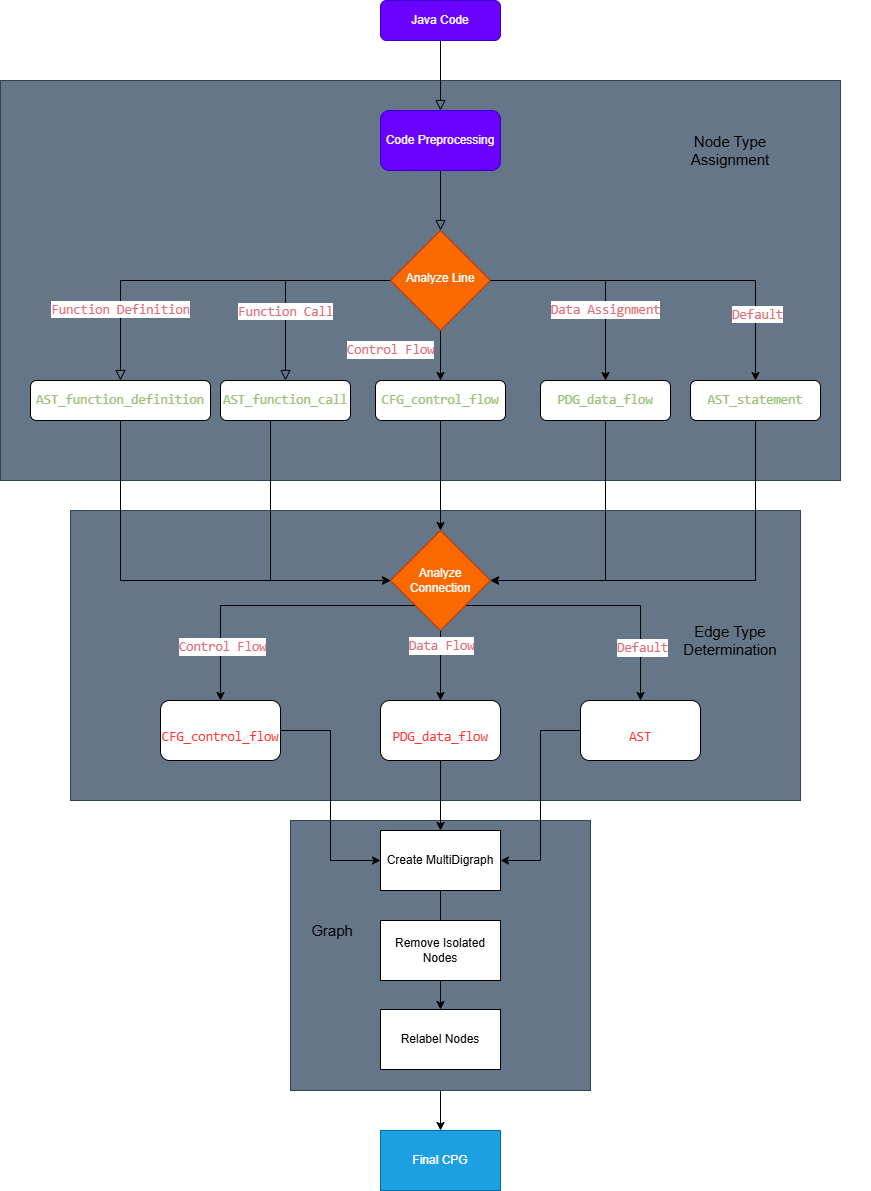

The diagram above was exported from draw.io. Its source (the exported page's mxGraphModel, read from the mxfile embedded in the PNG):
<mxGraphModel dx="1434" dy="818" grid="1" gridSize="10" guides="1" tooltips="1" connect="1" arrows="1" fold="1" page="1" pageScale="1" pageWidth="827" pageHeight="1169" math="0" shadow="0">
  <root>
    <mxCell id="WIyWlLk6GJQsqaUBKTNV-0" />
    <mxCell id="WIyWlLk6GJQsqaUBKTNV-1" parent="WIyWlLk6GJQsqaUBKTNV-0" />
    <mxCell id="u6o-N4QN6LE0VlomHU3u-54" value="" style="edgeStyle=orthogonalEdgeStyle;rounded=0;orthogonalLoop=1;jettySize=auto;html=1;" edge="1" parent="WIyWlLk6GJQsqaUBKTNV-1" source="u6o-N4QN6LE0VlomHU3u-52" target="u6o-N4QN6LE0VlomHU3u-48">
      <mxGeometry relative="1" as="geometry" />
    </mxCell>
    <mxCell id="u6o-N4QN6LE0VlomHU3u-52" value="" style="rounded=0;whiteSpace=wrap;html=1;fillColor=#647687;fontColor=#ffffff;strokeColor=#314354;" vertex="1" parent="WIyWlLk6GJQsqaUBKTNV-1">
      <mxGeometry x="290" y="920" width="300" height="270" as="geometry" />
    </mxCell>
    <mxCell id="u6o-N4QN6LE0VlomHU3u-43" value="" style="rounded=0;whiteSpace=wrap;html=1;fillColor=#647687;fontColor=#ffffff;strokeColor=#314354;" vertex="1" parent="WIyWlLk6GJQsqaUBKTNV-1">
      <mxGeometry x="70" y="610" width="730" height="290" as="geometry" />
    </mxCell>
    <mxCell id="u6o-N4QN6LE0VlomHU3u-24" value="" style="rounded=0;whiteSpace=wrap;html=1;align=right;fillColor=#647687;fontColor=#ffffff;strokeColor=#314354;" vertex="1" parent="WIyWlLk6GJQsqaUBKTNV-1">
      <mxGeometry y="180" width="840" height="400" as="geometry" />
    </mxCell>
    <mxCell id="WIyWlLk6GJQsqaUBKTNV-2" value="" style="rounded=0;html=1;jettySize=auto;orthogonalLoop=1;fontSize=11;endArrow=block;endFill=0;endSize=8;strokeWidth=1;shadow=0;labelBackgroundColor=none;edgeStyle=orthogonalEdgeStyle;entryX=0.5;entryY=0;entryDx=0;entryDy=0;" parent="WIyWlLk6GJQsqaUBKTNV-1" source="WIyWlLk6GJQsqaUBKTNV-3" target="u6o-N4QN6LE0VlomHU3u-0" edge="1">
      <mxGeometry relative="1" as="geometry">
        <mxPoint x="220" y="170" as="targetPoint" />
      </mxGeometry>
    </mxCell>
    <mxCell id="WIyWlLk6GJQsqaUBKTNV-3" value="Java Code" style="rounded=1;whiteSpace=wrap;html=1;fontSize=12;glass=0;strokeWidth=1;shadow=0;fillColor=#6a00ff;fontColor=#ffffff;strokeColor=#3700CC;" parent="WIyWlLk6GJQsqaUBKTNV-1" vertex="1">
      <mxGeometry x="380" y="100" width="120" height="40" as="geometry" />
    </mxCell>
    <mxCell id="WIyWlLk6GJQsqaUBKTNV-4" value="" style="rounded=0;html=1;jettySize=auto;orthogonalLoop=1;fontSize=11;endArrow=block;endFill=0;endSize=8;strokeWidth=1;shadow=0;labelBackgroundColor=none;edgeStyle=orthogonalEdgeStyle;exitX=0.5;exitY=1;exitDx=0;exitDy=0;" parent="WIyWlLk6GJQsqaUBKTNV-1" source="u6o-N4QN6LE0VlomHU3u-0" target="WIyWlLk6GJQsqaUBKTNV-10" edge="1">
      <mxGeometry y="20" relative="1" as="geometry">
        <mxPoint as="offset" />
        <mxPoint x="360" y="260" as="sourcePoint" />
      </mxGeometry>
    </mxCell>
    <mxCell id="WIyWlLk6GJQsqaUBKTNV-8" value="&lt;span style=&quot;color: rgb(224, 108, 117); font-family: &amp;quot;Fira Code&amp;quot;, &amp;quot;Fira Mono&amp;quot;, Menlo, Consolas, &amp;quot;DejaVu Sans Mono&amp;quot;, monospace; font-size: 14px; letter-spacing: -0.4px; text-align: left; white-space-collapse: preserve; background-color: rgb(255, 255, 255);&quot;&gt;Function Definition&lt;/span&gt;" style="rounded=0;html=1;jettySize=auto;orthogonalLoop=1;fontSize=11;endArrow=block;endFill=0;endSize=8;strokeWidth=1;shadow=0;labelBackgroundColor=none;edgeStyle=orthogonalEdgeStyle;" parent="WIyWlLk6GJQsqaUBKTNV-1" source="WIyWlLk6GJQsqaUBKTNV-10" target="WIyWlLk6GJQsqaUBKTNV-11" edge="1">
      <mxGeometry x="0.6216" relative="1" as="geometry">
        <mxPoint as="offset" />
      </mxGeometry>
    </mxCell>
    <mxCell id="WIyWlLk6GJQsqaUBKTNV-9" value="&lt;span style=&quot;color: rgb(224, 108, 117); font-family: &amp;quot;Fira Code&amp;quot;, &amp;quot;Fira Mono&amp;quot;, Menlo, Consolas, &amp;quot;DejaVu Sans Mono&amp;quot;, monospace; font-size: 14px; letter-spacing: -0.4px; text-align: left; white-space-collapse: preserve; background-color: rgb(255, 255, 255);&quot;&gt;Function Call&lt;/span&gt;" style="edgeStyle=orthogonalEdgeStyle;rounded=0;html=1;jettySize=auto;orthogonalLoop=1;fontSize=11;endArrow=block;endFill=0;endSize=8;strokeWidth=1;shadow=0;labelBackgroundColor=none;" parent="WIyWlLk6GJQsqaUBKTNV-1" source="WIyWlLk6GJQsqaUBKTNV-10" target="WIyWlLk6GJQsqaUBKTNV-12" edge="1">
      <mxGeometry x="0.3366" relative="1" as="geometry">
        <mxPoint as="offset" />
      </mxGeometry>
    </mxCell>
    <mxCell id="u6o-N4QN6LE0VlomHU3u-5" value="&lt;span style=&quot;color: rgb(224, 108, 117); font-family: &amp;quot;Fira Code&amp;quot;, &amp;quot;Fira Mono&amp;quot;, Menlo, Consolas, &amp;quot;DejaVu Sans Mono&amp;quot;, monospace; font-size: 14px; letter-spacing: -0.4px; text-align: left; white-space-collapse: preserve; background-color: rgb(255, 255, 255);&quot;&gt;Control Flow&lt;/span&gt;" style="edgeStyle=orthogonalEdgeStyle;rounded=0;orthogonalLoop=1;jettySize=auto;html=1;entryX=0.5;entryY=0;entryDx=0;entryDy=0;" edge="1" parent="WIyWlLk6GJQsqaUBKTNV-1" source="WIyWlLk6GJQsqaUBKTNV-10" target="u6o-N4QN6LE0VlomHU3u-7">
      <mxGeometry x="-0.2" y="-50" relative="1" as="geometry">
        <mxPoint x="510" y="490" as="targetPoint" />
        <mxPoint as="offset" />
      </mxGeometry>
    </mxCell>
    <mxCell id="u6o-N4QN6LE0VlomHU3u-21" style="edgeStyle=orthogonalEdgeStyle;rounded=0;orthogonalLoop=1;jettySize=auto;html=1;exitX=1;exitY=0.5;exitDx=0;exitDy=0;entryX=0.5;entryY=0;entryDx=0;entryDy=0;" edge="1" parent="WIyWlLk6GJQsqaUBKTNV-1" source="WIyWlLk6GJQsqaUBKTNV-10" target="u6o-N4QN6LE0VlomHU3u-10">
      <mxGeometry relative="1" as="geometry" />
    </mxCell>
    <mxCell id="u6o-N4QN6LE0VlomHU3u-29" style="edgeStyle=orthogonalEdgeStyle;rounded=0;orthogonalLoop=1;jettySize=auto;html=1;entryX=0.5;entryY=0;entryDx=0;entryDy=0;" edge="1" parent="WIyWlLk6GJQsqaUBKTNV-1" source="WIyWlLk6GJQsqaUBKTNV-10" target="u6o-N4QN6LE0VlomHU3u-28">
      <mxGeometry relative="1" as="geometry" />
    </mxCell>
    <mxCell id="WIyWlLk6GJQsqaUBKTNV-10" value="&lt;font color=&quot;#ffffff&quot;&gt;Analyze Line&lt;/font&gt;" style="rhombus;whiteSpace=wrap;html=1;shadow=0;fontFamily=Helvetica;fontSize=12;align=center;strokeWidth=1;spacing=6;spacingTop=-4;fillColor=#fa6800;fontColor=#000000;strokeColor=#C73500;" parent="WIyWlLk6GJQsqaUBKTNV-1" vertex="1">
      <mxGeometry x="390" y="330" width="100" height="100" as="geometry" />
    </mxCell>
    <mxCell id="u6o-N4QN6LE0VlomHU3u-30" style="edgeStyle=orthogonalEdgeStyle;rounded=0;orthogonalLoop=1;jettySize=auto;html=1;exitX=0.5;exitY=1;exitDx=0;exitDy=0;entryX=0;entryY=0.5;entryDx=0;entryDy=0;" edge="1" parent="WIyWlLk6GJQsqaUBKTNV-1" source="WIyWlLk6GJQsqaUBKTNV-11" target="u6o-N4QN6LE0VlomHU3u-28">
      <mxGeometry relative="1" as="geometry" />
    </mxCell>
    <mxCell id="WIyWlLk6GJQsqaUBKTNV-11" value="&lt;span style=&quot;color: rgb(152, 195, 121); font-family: &amp;quot;Fira Code&amp;quot;, &amp;quot;Fira Mono&amp;quot;, Menlo, Consolas, &amp;quot;DejaVu Sans Mono&amp;quot;, monospace; font-size: 14px; letter-spacing: -0.4px; text-align: left; white-space: pre; background-color: rgb(255, 255, 255);&quot;&gt;AST_function_definition&lt;/span&gt;" style="rounded=1;whiteSpace=wrap;html=1;fontSize=12;glass=0;strokeWidth=1;shadow=0;" parent="WIyWlLk6GJQsqaUBKTNV-1" vertex="1">
      <mxGeometry x="30" y="480" width="180" height="40" as="geometry" />
    </mxCell>
    <mxCell id="u6o-N4QN6LE0VlomHU3u-31" style="edgeStyle=orthogonalEdgeStyle;rounded=0;orthogonalLoop=1;jettySize=auto;html=1;entryX=0;entryY=0.5;entryDx=0;entryDy=0;" edge="1" parent="WIyWlLk6GJQsqaUBKTNV-1" target="u6o-N4QN6LE0VlomHU3u-28">
      <mxGeometry relative="1" as="geometry">
        <mxPoint x="270" y="500" as="sourcePoint" />
        <mxPoint x="375" y="660" as="targetPoint" />
        <Array as="points">
          <mxPoint x="270" y="680" />
        </Array>
      </mxGeometry>
    </mxCell>
    <mxCell id="WIyWlLk6GJQsqaUBKTNV-12" value="&lt;span style=&quot;color: rgb(152, 195, 121); font-family: &amp;quot;Fira Code&amp;quot;, &amp;quot;Fira Mono&amp;quot;, Menlo, Consolas, &amp;quot;DejaVu Sans Mono&amp;quot;, monospace; font-size: 14px; letter-spacing: -0.4px; text-align: left; white-space: pre; background-color: rgb(255, 255, 255);&quot;&gt;AST_function_call&lt;/span&gt;" style="rounded=1;whiteSpace=wrap;html=1;fontSize=12;glass=0;strokeWidth=1;shadow=0;" parent="WIyWlLk6GJQsqaUBKTNV-1" vertex="1">
      <mxGeometry x="220" y="480" width="130" height="40" as="geometry" />
    </mxCell>
    <mxCell id="u6o-N4QN6LE0VlomHU3u-0" value="Code Preprocessing" style="rounded=1;whiteSpace=wrap;html=1;fillColor=#6a00ff;fontColor=#ffffff;strokeColor=#3700CC;" vertex="1" parent="WIyWlLk6GJQsqaUBKTNV-1">
      <mxGeometry x="380" y="210" width="120" height="60" as="geometry" />
    </mxCell>
    <mxCell id="u6o-N4QN6LE0VlomHU3u-7" value="&lt;span style=&quot;color: rgb(152, 195, 121); font-family: &amp;quot;Fira Code&amp;quot;, &amp;quot;Fira Mono&amp;quot;, Menlo, Consolas, &amp;quot;DejaVu Sans Mono&amp;quot;, monospace; font-size: 14px; letter-spacing: -0.4px; text-align: left; white-space: pre; background-color: rgb(255, 255, 255);&quot;&gt;CFG_control_flow&lt;/span&gt;" style="rounded=1;whiteSpace=wrap;html=1;fontSize=12;glass=0;strokeWidth=1;shadow=0;" vertex="1" parent="WIyWlLk6GJQsqaUBKTNV-1">
      <mxGeometry x="375" y="480" width="130" height="40" as="geometry" />
    </mxCell>
    <mxCell id="u6o-N4QN6LE0VlomHU3u-8" value="&lt;span style=&quot;color: rgb(224, 108, 117); font-family: &amp;quot;Fira Code&amp;quot;, &amp;quot;Fira Mono&amp;quot;, Menlo, Consolas, &amp;quot;DejaVu Sans Mono&amp;quot;, monospace; font-size: 14px; letter-spacing: -0.4px; text-align: left; white-space-collapse: preserve; background-color: rgb(255, 255, 255);&quot;&gt;Data Assignment&lt;/span&gt;" style="edgeStyle=orthogonalEdgeStyle;rounded=0;orthogonalLoop=1;jettySize=auto;html=1;entryX=0.5;entryY=0;entryDx=0;entryDy=0;exitX=1;exitY=0.5;exitDx=0;exitDy=0;" edge="1" parent="WIyWlLk6GJQsqaUBKTNV-1" target="u6o-N4QN6LE0VlomHU3u-9" source="WIyWlLk6GJQsqaUBKTNV-10">
      <mxGeometry x="0.3488" relative="1" as="geometry">
        <mxPoint x="675" y="490" as="targetPoint" />
        <mxPoint x="605" y="420" as="sourcePoint" />
        <mxPoint as="offset" />
        <Array as="points">
          <mxPoint x="605" y="380" />
        </Array>
      </mxGeometry>
    </mxCell>
    <mxCell id="u6o-N4QN6LE0VlomHU3u-32" style="edgeStyle=orthogonalEdgeStyle;rounded=0;orthogonalLoop=1;jettySize=auto;html=1;exitX=0.5;exitY=1;exitDx=0;exitDy=0;entryX=1;entryY=0.5;entryDx=0;entryDy=0;" edge="1" parent="WIyWlLk6GJQsqaUBKTNV-1" source="u6o-N4QN6LE0VlomHU3u-9" target="u6o-N4QN6LE0VlomHU3u-28">
      <mxGeometry relative="1" as="geometry" />
    </mxCell>
    <mxCell id="u6o-N4QN6LE0VlomHU3u-9" value="&lt;span style=&quot;color: rgb(152, 195, 121); font-family: &amp;quot;Fira Code&amp;quot;, &amp;quot;Fira Mono&amp;quot;, Menlo, Consolas, &amp;quot;DejaVu Sans Mono&amp;quot;, monospace; font-size: 14px; letter-spacing: -0.4px; text-align: left; white-space: pre; background-color: rgb(255, 255, 255);&quot;&gt;PDG_data_flow&lt;/span&gt;" style="rounded=1;whiteSpace=wrap;html=1;fontSize=12;glass=0;strokeWidth=1;shadow=0;" vertex="1" parent="WIyWlLk6GJQsqaUBKTNV-1">
      <mxGeometry x="540" y="480" width="130" height="40" as="geometry" />
    </mxCell>
    <mxCell id="u6o-N4QN6LE0VlomHU3u-33" style="edgeStyle=orthogonalEdgeStyle;rounded=0;orthogonalLoop=1;jettySize=auto;html=1;exitX=0.5;exitY=1;exitDx=0;exitDy=0;entryX=1;entryY=0.5;entryDx=0;entryDy=0;" edge="1" parent="WIyWlLk6GJQsqaUBKTNV-1" source="u6o-N4QN6LE0VlomHU3u-10" target="u6o-N4QN6LE0VlomHU3u-28">
      <mxGeometry relative="1" as="geometry" />
    </mxCell>
    <mxCell id="u6o-N4QN6LE0VlomHU3u-10" value="&lt;span style=&quot;color: rgb(152, 195, 121); font-family: &amp;quot;Fira Code&amp;quot;, &amp;quot;Fira Mono&amp;quot;, Menlo, Consolas, &amp;quot;DejaVu Sans Mono&amp;quot;, monospace; font-size: 14px; letter-spacing: -0.4px; text-align: left; white-space: pre; background-color: rgb(255, 255, 255);&quot;&gt;AST_statement&lt;/span&gt;" style="rounded=1;whiteSpace=wrap;html=1;fontSize=12;glass=0;strokeWidth=1;shadow=0;" vertex="1" parent="WIyWlLk6GJQsqaUBKTNV-1">
      <mxGeometry x="690" y="480" width="130" height="40" as="geometry" />
    </mxCell>
    <mxCell id="u6o-N4QN6LE0VlomHU3u-14" value="&lt;span style=&quot;color: rgb(224, 108, 117); font-family: &amp;quot;Fira Code&amp;quot;, &amp;quot;Fira Mono&amp;quot;, Menlo, Consolas, &amp;quot;DejaVu Sans Mono&amp;quot;, monospace; font-size: 14px; letter-spacing: -0.4px; white-space: pre; background-color: rgb(255, 255, 255);&quot;&gt;Default&lt;/span&gt;" style="text;whiteSpace=wrap;html=1;" vertex="1" parent="WIyWlLk6GJQsqaUBKTNV-1">
      <mxGeometry x="730" y="400" width="140" height="40" as="geometry" />
    </mxCell>
    <mxCell id="u6o-N4QN6LE0VlomHU3u-27" value="&lt;span style=&quot;font-size: 15px; text-align: right;&quot;&gt;Node Type Assignment&lt;/span&gt;" style="rounded=0;whiteSpace=wrap;html=1;opacity=0;" vertex="1" parent="WIyWlLk6GJQsqaUBKTNV-1">
      <mxGeometry x="670" y="220" width="120" height="60" as="geometry" />
    </mxCell>
    <mxCell id="u6o-N4QN6LE0VlomHU3u-37" style="edgeStyle=orthogonalEdgeStyle;rounded=0;orthogonalLoop=1;jettySize=auto;html=1;entryX=0.5;entryY=0;entryDx=0;entryDy=0;" edge="1" parent="WIyWlLk6GJQsqaUBKTNV-1" source="u6o-N4QN6LE0VlomHU3u-28" target="u6o-N4QN6LE0VlomHU3u-35">
      <mxGeometry relative="1" as="geometry" />
    </mxCell>
    <mxCell id="u6o-N4QN6LE0VlomHU3u-41" value="&lt;span style=&quot;color: rgb(224, 108, 117); font-family: &amp;quot;Fira Code&amp;quot;, &amp;quot;Fira Mono&amp;quot;, Menlo, Consolas, &amp;quot;DejaVu Sans Mono&amp;quot;, monospace; font-size: 14px; letter-spacing: -0.4px; text-align: left; white-space-collapse: preserve; background-color: rgb(255, 255, 255);&quot;&gt;Data Flow&lt;/span&gt;" style="edgeLabel;html=1;align=center;verticalAlign=middle;resizable=0;points=[];" vertex="1" connectable="0" parent="u6o-N4QN6LE0VlomHU3u-37">
      <mxGeometry x="-0.5714" relative="1" as="geometry">
        <mxPoint as="offset" />
      </mxGeometry>
    </mxCell>
    <mxCell id="u6o-N4QN6LE0VlomHU3u-38" style="edgeStyle=orthogonalEdgeStyle;rounded=0;orthogonalLoop=1;jettySize=auto;html=1;exitX=1;exitY=1;exitDx=0;exitDy=0;entryX=0.5;entryY=0;entryDx=0;entryDy=0;" edge="1" parent="WIyWlLk6GJQsqaUBKTNV-1" source="u6o-N4QN6LE0VlomHU3u-28" target="u6o-N4QN6LE0VlomHU3u-36">
      <mxGeometry relative="1" as="geometry" />
    </mxCell>
    <mxCell id="u6o-N4QN6LE0VlomHU3u-42" value="&lt;span style=&quot;color: rgb(224, 108, 117); font-family: &amp;quot;Fira Code&amp;quot;, &amp;quot;Fira Mono&amp;quot;, Menlo, Consolas, &amp;quot;DejaVu Sans Mono&amp;quot;, monospace; font-size: 14px; letter-spacing: -0.4px; text-align: left; white-space-collapse: preserve; background-color: rgb(255, 255, 255);&quot;&gt;Default&lt;/span&gt;" style="edgeLabel;html=1;align=center;verticalAlign=middle;resizable=0;points=[];" vertex="1" connectable="0" parent="u6o-N4QN6LE0VlomHU3u-38">
      <mxGeometry x="0.6074" y="1" relative="1" as="geometry">
        <mxPoint as="offset" />
      </mxGeometry>
    </mxCell>
    <mxCell id="u6o-N4QN6LE0VlomHU3u-39" style="edgeStyle=orthogonalEdgeStyle;rounded=0;orthogonalLoop=1;jettySize=auto;html=1;exitX=0;exitY=1;exitDx=0;exitDy=0;entryX=0.5;entryY=0;entryDx=0;entryDy=0;" edge="1" parent="WIyWlLk6GJQsqaUBKTNV-1" source="u6o-N4QN6LE0VlomHU3u-28" target="u6o-N4QN6LE0VlomHU3u-34">
      <mxGeometry relative="1" as="geometry" />
    </mxCell>
    <mxCell id="u6o-N4QN6LE0VlomHU3u-40" value="&lt;span style=&quot;color: rgb(224, 108, 117); font-family: &amp;quot;Fira Code&amp;quot;, &amp;quot;Fira Mono&amp;quot;, Menlo, Consolas, &amp;quot;DejaVu Sans Mono&amp;quot;, monospace; font-size: 14px; letter-spacing: -0.4px; text-align: left; white-space-collapse: preserve; background-color: rgb(255, 255, 255);&quot;&gt;Control Flow&lt;/span&gt;" style="edgeLabel;html=1;align=center;verticalAlign=middle;resizable=0;points=[];" vertex="1" connectable="0" parent="u6o-N4QN6LE0VlomHU3u-39">
      <mxGeometry x="0.6276" y="1" relative="1" as="geometry">
        <mxPoint as="offset" />
      </mxGeometry>
    </mxCell>
    <mxCell id="u6o-N4QN6LE0VlomHU3u-28" value="&lt;font color=&quot;#ffffff&quot;&gt;Analyze Connection&lt;/font&gt;" style="rhombus;whiteSpace=wrap;html=1;fillColor=#fa6800;fontColor=#000000;strokeColor=#C73500;" vertex="1" parent="WIyWlLk6GJQsqaUBKTNV-1">
      <mxGeometry x="390" y="630" width="100" height="100" as="geometry" />
    </mxCell>
    <mxCell id="u6o-N4QN6LE0VlomHU3u-49" style="edgeStyle=orthogonalEdgeStyle;rounded=0;orthogonalLoop=1;jettySize=auto;html=1;entryX=0;entryY=0.5;entryDx=0;entryDy=0;" edge="1" parent="WIyWlLk6GJQsqaUBKTNV-1" source="u6o-N4QN6LE0VlomHU3u-34" target="u6o-N4QN6LE0VlomHU3u-45">
      <mxGeometry relative="1" as="geometry" />
    </mxCell>
    <mxCell id="u6o-N4QN6LE0VlomHU3u-34" value="&lt;span style=&quot;background-color: rgb(255, 255, 255);&quot;&gt;&lt;font color=&quot;#ff3333&quot;&gt;&lt;br&gt;&lt;span style=&quot;font-family: &amp;quot;Fira Code&amp;quot;, &amp;quot;Fira Mono&amp;quot;, Menlo, Consolas, &amp;quot;DejaVu Sans Mono&amp;quot;, monospace; font-size: 14px; font-style: normal; font-variant-ligatures: normal; font-variant-caps: normal; font-weight: 400; letter-spacing: -0.4px; orphans: 2; text-align: left; text-indent: 0px; text-transform: none; widows: 2; word-spacing: 0px; -webkit-text-stroke-width: 0px; white-space: pre; text-decoration-thickness: initial; text-decoration-style: initial; text-decoration-color: initial; float: none; display: inline !important;&quot;&gt;CFG_control_flow&lt;/span&gt;&lt;/font&gt;&lt;/span&gt;" style="rounded=1;whiteSpace=wrap;html=1;" vertex="1" parent="WIyWlLk6GJQsqaUBKTNV-1">
      <mxGeometry x="160" y="800" width="120" height="60" as="geometry" />
    </mxCell>
    <mxCell id="u6o-N4QN6LE0VlomHU3u-50" value="" style="edgeStyle=orthogonalEdgeStyle;rounded=0;orthogonalLoop=1;jettySize=auto;html=1;" edge="1" parent="WIyWlLk6GJQsqaUBKTNV-1" source="u6o-N4QN6LE0VlomHU3u-35" target="u6o-N4QN6LE0VlomHU3u-45">
      <mxGeometry relative="1" as="geometry" />
    </mxCell>
    <mxCell id="u6o-N4QN6LE0VlomHU3u-35" value="&lt;font style=&quot;background-color: rgb(255, 255, 255);&quot; color=&quot;#ff3333&quot;&gt;&lt;br&gt;&lt;span style=&quot;font-family: &amp;quot;Fira Code&amp;quot;, &amp;quot;Fira Mono&amp;quot;, Menlo, Consolas, &amp;quot;DejaVu Sans Mono&amp;quot;, monospace; font-size: 14px; font-style: normal; font-variant-ligatures: normal; font-variant-caps: normal; font-weight: 400; letter-spacing: -0.4px; orphans: 2; text-align: left; text-indent: 0px; text-transform: none; widows: 2; word-spacing: 0px; -webkit-text-stroke-width: 0px; white-space: pre; text-decoration-thickness: initial; text-decoration-style: initial; text-decoration-color: initial; float: none; display: inline !important;&quot;&gt;PDG_data_flow&lt;/span&gt;&lt;br&gt;&lt;/font&gt;" style="rounded=1;whiteSpace=wrap;html=1;" vertex="1" parent="WIyWlLk6GJQsqaUBKTNV-1">
      <mxGeometry x="380" y="800" width="120" height="60" as="geometry" />
    </mxCell>
    <mxCell id="u6o-N4QN6LE0VlomHU3u-51" style="edgeStyle=orthogonalEdgeStyle;rounded=0;orthogonalLoop=1;jettySize=auto;html=1;entryX=1;entryY=0.5;entryDx=0;entryDy=0;" edge="1" parent="WIyWlLk6GJQsqaUBKTNV-1" source="u6o-N4QN6LE0VlomHU3u-36" target="u6o-N4QN6LE0VlomHU3u-45">
      <mxGeometry relative="1" as="geometry" />
    </mxCell>
    <mxCell id="u6o-N4QN6LE0VlomHU3u-36" value="&lt;font style=&quot;background-color: rgb(255, 255, 255);&quot; color=&quot;#ff3333&quot;&gt;&lt;br&gt;&lt;span style=&quot;font-family: &amp;quot;Fira Code&amp;quot;, &amp;quot;Fira Mono&amp;quot;, Menlo, Consolas, &amp;quot;DejaVu Sans Mono&amp;quot;, monospace; font-size: 14px; font-style: normal; font-variant-ligatures: normal; font-variant-caps: normal; font-weight: 400; letter-spacing: -0.4px; orphans: 2; text-align: left; text-indent: 0px; text-transform: none; widows: 2; word-spacing: 0px; -webkit-text-stroke-width: 0px; white-space: pre; text-decoration-thickness: initial; text-decoration-style: initial; text-decoration-color: initial; float: none; display: inline !important;&quot;&gt;AST&lt;/span&gt;&lt;br&gt;&lt;/font&gt;" style="rounded=1;whiteSpace=wrap;html=1;" vertex="1" parent="WIyWlLk6GJQsqaUBKTNV-1">
      <mxGeometry x="580" y="800" width="120" height="60" as="geometry" />
    </mxCell>
    <mxCell id="u6o-N4QN6LE0VlomHU3u-44" value="&lt;font style=&quot;font-size: 15px;&quot;&gt;Edge Type Determination&lt;/font&gt;" style="rounded=0;whiteSpace=wrap;html=1;opacity=0;" vertex="1" parent="WIyWlLk6GJQsqaUBKTNV-1">
      <mxGeometry x="670" y="710" width="120" height="60" as="geometry" />
    </mxCell>
    <mxCell id="u6o-N4QN6LE0VlomHU3u-55" value="" style="edgeStyle=orthogonalEdgeStyle;rounded=0;orthogonalLoop=1;jettySize=auto;html=1;" edge="1" parent="WIyWlLk6GJQsqaUBKTNV-1" source="u6o-N4QN6LE0VlomHU3u-45" target="u6o-N4QN6LE0VlomHU3u-47">
      <mxGeometry relative="1" as="geometry" />
    </mxCell>
    <mxCell id="u6o-N4QN6LE0VlomHU3u-45" value="Create MultiDigraph" style="rounded=0;whiteSpace=wrap;html=1;" vertex="1" parent="WIyWlLk6GJQsqaUBKTNV-1">
      <mxGeometry x="380" y="930" width="120" height="60" as="geometry" />
    </mxCell>
    <mxCell id="u6o-N4QN6LE0VlomHU3u-46" value="Remove Isolated Nodes" style="rounded=0;whiteSpace=wrap;html=1;" vertex="1" parent="WIyWlLk6GJQsqaUBKTNV-1">
      <mxGeometry x="380" y="1020" width="120" height="60" as="geometry" />
    </mxCell>
    <mxCell id="u6o-N4QN6LE0VlomHU3u-47" value="Relabel Nodes" style="rounded=0;whiteSpace=wrap;html=1;" vertex="1" parent="WIyWlLk6GJQsqaUBKTNV-1">
      <mxGeometry x="380" y="1109" width="120" height="60" as="geometry" />
    </mxCell>
    <mxCell id="u6o-N4QN6LE0VlomHU3u-48" value="Final CPG" style="rounded=0;whiteSpace=wrap;html=1;fillColor=#1ba1e2;fontColor=#ffffff;strokeColor=#006EAF;" vertex="1" parent="WIyWlLk6GJQsqaUBKTNV-1">
      <mxGeometry x="380" y="1230" width="120" height="60" as="geometry" />
    </mxCell>
    <mxCell id="u6o-N4QN6LE0VlomHU3u-53" value="&lt;font style=&quot;font-size: 15px;&quot;&gt;Graph&lt;/font&gt;" style="rounded=0;whiteSpace=wrap;html=1;opacity=0;" vertex="1" parent="WIyWlLk6GJQsqaUBKTNV-1">
      <mxGeometry x="294" y="1000" width="76" height="60" as="geometry" />
    </mxCell>
  </root>
</mxGraphModel>